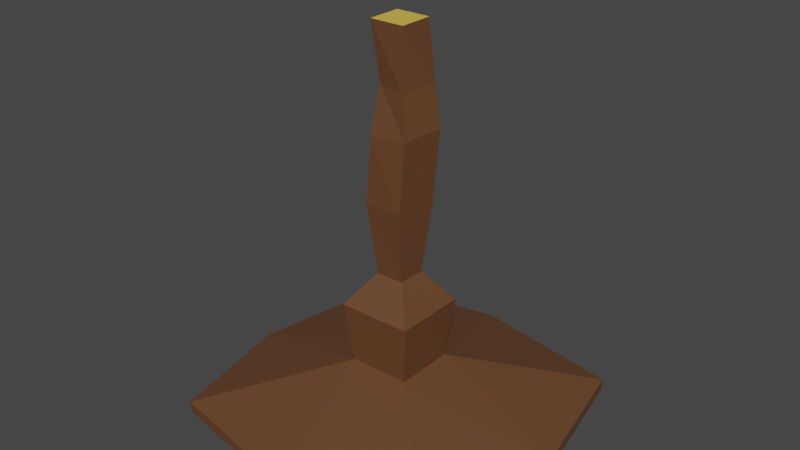 # Source: tableLeg.blend  (saved by Blender 3.4.6; exported with 4.5.12 LTS)
import bpy
from mathutils import Matrix  # noqa: F401  (used for matrix-valued properties, if any)

bpy.ops.wm.read_factory_settings(use_empty=True)
scene = bpy.context.scene
scene.name = 'Scene'

# ---- materials (node trees are filled in below, after node groups)
mat_wood = bpy.data.materials.new('wood')
mat_wood.use_transparent_shadow = False
mat_bark = bpy.data.materials.new('bark')
mat_bark.use_transparent_shadow = False

# ---- material node trees
mat_wood.use_nodes = True; mat_wood.node_tree.nodes.clear()
_N = mat_wood.node_tree.nodes; _L = mat_wood.node_tree.links
n0 = _N.new('ShaderNodeBsdfPrincipled'); n0.name = 'Principled BSDF'; n0.location = (10, 300)
n0.distribution = 'GGX'
n0.subsurface_method = 'RANDOM_WALK_SKIN'
n0.inputs[0].default_value = (0.8, 0.5332, 0.07736, 1.0)
n0.inputs[3].default_value = 1.45
n0.inputs[27].default_value = (0.0, 0.0, 0.0, 1.0)
n0.inputs[28].default_value = 1.0
n1 = _N.new('ShaderNodeOutputMaterial'); n1.name = 'Material Output'; n1.location = (300, 300)
_L.new(n0.outputs[0], n1.inputs[0])
n1.is_active_output = True
mat_bark.use_nodes = True; mat_bark.node_tree.nodes.clear()
_N = mat_bark.node_tree.nodes; _L = mat_bark.node_tree.links
n0 = _N.new('ShaderNodeBsdfPrincipled'); n0.name = 'Principled BSDF'; n0.location = (10, 300)
n0.distribution = 'GGX'
n0.subsurface_method = 'RANDOM_WALK_SKIN'
n0.inputs[0].default_value = (0.1368, 0.0572, 0.0239, 1.0)
n0.inputs[3].default_value = 1.45
n0.inputs[27].default_value = (0.0, 0.0, 0.0, 1.0)
n0.inputs[28].default_value = 1.0
n1 = _N.new('ShaderNodeOutputMaterial'); n1.name = 'Material Output'; n1.location = (300, 300)
_L.new(n0.outputs[0], n1.inputs[0])
n1.is_active_output = True

# ---- world
world_world = bpy.data.worlds.new('World'); scene.world = world_world
world_world.use_nodes = True; world_world.node_tree.nodes.clear()
_N = world_world.node_tree.nodes; _L = world_world.node_tree.links
n0 = _N.new('ShaderNodeOutputWorld'); n0.name = 'World Output'; n0.location = (300, 300)
n1 = _N.new('ShaderNodeBackground'); n1.name = 'Background'; n1.location = (10, 300)
n1.inputs[0].default_value = (0.05088, 0.05088, 0.05088, 1.0)
_L.new(n1.outputs[0], n0.inputs[0])
n0.is_active_output = True
world_world.color = (0.05088, 0.05088, 0.05088)
world_world.use_sun_shadow = False
world_world.sun_shadow_jitter_overblur = 0.0

# ---- meshes
me_cube_002 = bpy.data.meshes.new('Cube.002')
me_cube_002.from_pydata([(-0.02065, -0.0268, 0.197), (-0.02431, -0.03086, 0.5276), (-0.02065, 0.01219, 0.197), (-0.02431, 0.01621, 0.5276), (0.01834, -0.0268, 0.197), (0.02276, -0.03086, 0.5276), (0.01834, 0.01219, 0.197), (0.02276, 0.01621, 0.5276), (-0.03017, -0.03632, 0.2948), (-0.02105, -0.03692, 0.3862), (-0.01516, -0.02632, 0.4514), (-0.02372, 0.01661, 0.4536), (-0.02158, 0.02111, 0.386), (-0.03017, 0.02171, 0.2948), (0.03187, 0.01828, 0.4488), (0.03736, 0.02197, 0.3934), (0.02786, 0.02171, 0.2948), (0.02217, -0.03126, 0.4479), (0.02957, -0.03525, 0.3904), (0.02311, -0.03778, 0.2954), (-0.05232, 0.04387, 0.1535), (-0.05232, -0.05847, 0.1535), (0.05001, 0.04387, 0.1535), (0.05001, -0.05847, 0.1535), (-0.04299, 0.03453, 0.0691), (-0.04299, -0.04914, 0.0691), (0.04068, 0.03453, 0.0691), (0.04068, -0.04914, 0.0691), (-0.1976, 0.1887, 0.01471), (-0.1976, -0.2036, 0.01471), (0.1947, 0.1887, 0.01471), (0.1947, -0.2036, 0.01471), (0.0002949, -0.2414, 0.01471), (-0.0005836, -0.04914, 0.0691), (0.2334, 0.002002, 0.01471), (0.04068, -0.007159, 0.0691), (-0.004523, 0.03453, 0.0691), (-0.01751, 0.227, 0.01471), (-0.235, -0.02309, 0.01471), (-0.04299, -0.009403, 0.0691), (-0.235, -0.02309, -4.601e-05), (-0.1976, -0.2036, -4.601e-05), (-0.01751, 0.227, -4.601e-05), (-0.1976, 0.1887, -4.601e-05), (0.2334, 0.002002, -4.601e-05), (0.1947, 0.1887, -4.601e-05), (0.0002949, -0.2414, -4.601e-05), (0.1947, -0.2036, -4.601e-05)], [], [(10, 1, 3, 11), (11, 3, 7, 14), (14, 7, 5, 17), (17, 5, 1, 10), (4, 0, 21, 23), (7, 3, 1, 5), (4, 19, 8, 0), (19, 18, 9, 8), (18, 17, 10, 9), (6, 16, 19, 4), (16, 15, 18, 19), (15, 14, 17, 18), (2, 13, 16, 6), (13, 12, 15, 16), (12, 11, 14, 15), (0, 8, 13, 2), (8, 9, 12, 13), (9, 10, 11, 12), (21, 20, 24, 39, 25), (2, 6, 22, 20), (0, 2, 20, 21), (6, 4, 23, 22), (27, 33, 32, 31), (23, 21, 25, 33, 27), (20, 22, 26, 36, 24), (22, 23, 27, 35, 26), (38, 28, 43, 40), (24, 36, 37, 28), (26, 35, 34, 30), (25, 39, 38, 29), (32, 33, 25, 29), (34, 35, 27, 31), (37, 36, 26, 30), (38, 39, 24, 28), (43, 42, 45, 44, 47, 46, 41, 40), (37, 30, 45, 42), (30, 34, 44, 45), (34, 31, 47, 44), (29, 38, 40, 41), (31, 32, 46, 47), (28, 37, 42, 43), (32, 29, 41, 46)])
me_cube_002.polygons.foreach_set('material_index', [1, 1, 1, 1, 1, 0, 1, 1, 1, 1, 1, 1, 1, 1, 1, 1, 1, 1, 1, 1, 1, 1, 1, 1, 1, 1, 1, 1, 1, 1, 1, 1, 1, 1, 0, 1, 1, 1, 1, 1, 1, 1])
_uv = me_cube_002.uv_layers.new(name='UVMap')
_uv.uv.foreach_set('vector', [0.5635, 0.0, 0.625, 0.0, 0.625, 0.25, 0.5635, 0.25, 0.5635, 0.25, 0.625, 0.25, 0.625, 0.5, 0.5635, 0.5, 0.5635, 0.5, 0.625, 0.5, 0.625, 0.75, 0.5635, 0.75, 0.5635, 0.75, 0.625, 0.75, 0.625, 1.0, 0.5635, 1.0, 0.375, 0.75, 0.375, 1.0, 0.375, 1.0, 0.375, 0.75, 0.625, 0.5, 0.875, 0.5, 0.875, 0.75, 0.625, 0.75, 0.375, 0.75, 0.4385, 0.75, 0.4385, 1.0, 0.375, 1.0, 0.4385, 0.75, 0.501, 0.75, 0.501, 1.0, 0.4385, 1.0, 0.501, 0.75, 0.5635, 0.75, 0.5635, 1.0, 0.501, 1.0, 0.375, 0.5, 0.4385, 0.5, 0.4385, 0.75, 0.375, 0.75, 0.4385, 0.5, 0.501, 0.5, 0.501, 0.75, 0.4385, 0.75, 0.501, 0.5, 0.5635, 0.5, 0.5635, 0.75, 0.501, 0.75, 0.375, 0.25, 0.4385, 0.25, 0.4385, 0.5, 0.375, 0.5, 0.4385, 0.25, 0.501, 0.25, 0.501, 0.5, 0.4385, 0.5, 0.501, 0.25, 0.5635, 0.25, 0.5635, 0.5, 0.501, 0.5, 0.375, 0.0, 0.4385, 0.0, 0.4385, 0.25, 0.375, 0.25, 0.4385, 0.0, 0.501, 0.0, 0.501, 0.25, 0.4385, 0.25, 0.501, 0.0, 0.5635, 0.0, 0.5635, 0.25, 0.501, 0.25, 0.375, 0.0, 0.375, 0.25, 0.375, 0.25, 0.375, 0.1187, 0.375, 0.0, 0.375, 0.25, 0.375, 0.5, 0.375, 0.5, 0.375, 0.25, 0.375, 0.0, 0.375, 0.25, 0.375, 0.25, 0.375, 0.0, 0.375, 0.5, 0.375, 0.75, 0.375, 0.75, 0.375, 0.5, 0.375, 0.75, 0.375, 0.8733, 0.375, 0.8744, 0.375, 0.75, 0.375, 0.75, 0.375, 1.0, 0.375, 1.0, 0.375, 0.8733, 0.375, 0.75, 0.375, 0.25, 0.375, 0.5, 0.375, 0.5, 0.375, 0.3649, 0.375, 0.25, 0.375, 0.5, 0.375, 0.75, 0.375, 0.75, 0.375, 0.6246, 0.375, 0.5, 0.375, 0.1165, 0.375, 0.25, 0.375, 0.25, 0.375, 0.1165, 0.375, 0.25, 0.375, 0.3649, 0.375, 0.3661, 0.375, 0.25, 0.375, 0.5, 0.375, 0.6246, 0.375, 0.6201, 0.375, 0.5, 0.375, 0.0, 0.375, 0.1187, 0.375, 0.1165, 0.375, 0.0, 0.375, 0.8744, 0.375, 0.8733, 0.375, 1.0, 0.375, 1.0, 0.375, 0.6201, 0.375, 0.6246, 0.375, 0.75, 0.375, 0.75, 0.375, 0.3661, 0.375, 0.3649, 0.375, 0.5, 0.375, 0.5, 0.375, 0.1165, 0.375, 0.1187, 0.375, 0.25, 0.375, 0.25, 0.125, 0.5, 0.2411, 0.5, 0.375, 0.5, 0.375, 0.6201, 0.375, 0.75, 0.2506, 0.75, 0.125, 0.75, 0.125, 0.6335, 0.375, 0.3661, 0.375, 0.5, 0.375, 0.5, 0.375, 0.3661, 0.375, 0.5, 0.375, 0.6201, 0.375, 0.6201, 0.375, 0.5, 0.375, 0.6201, 0.375, 0.75, 0.375, 0.75, 0.375, 0.6201, 0.375, 0.0, 0.375, 0.1165, 0.375, 0.1165, 0.375, 0.0, 0.375, 0.75, 0.375, 0.8744, 0.375, 0.8744, 0.375, 0.75, 0.375, 0.25, 0.375, 0.3661, 0.375, 0.3661, 0.375, 0.25, 0.375, 0.8744, 0.375, 1.0, 0.375, 1.0, 0.375, 0.8744])
me_cube_002.materials.append(mat_wood)
me_cube_002.materials.append(mat_bark)
me_cube_002.update()

# ---- objects
ob_tableleg = bpy.data.objects.new('TableLeg', me_cube_002)

# ---- transforms, parenting, visibility, modifiers, constraints
ob_tableleg.location = (0.0, 0.0, 0.0)

# ---- collection membership
scene.collection.objects.link(ob_tableleg)

# ---- scene / render settings (as saved in the file)
scene.frame_start = 1; scene.frame_end = 250; scene.frame_set(1)
scene.render.engine = 'BLENDER_EEVEE_NEXT'
scene.cycles.sampling_pattern = 'TABULATED_SOBOL'
scene.cycles.use_light_tree = False
scene.view_settings.view_transform = 'Filmic'
bpy.context.view_layer.update()

# ---- added for rendering (the .blend has no active camera and no usable light): camera, sun
cam_auto = bpy.data.cameras.new('AutoCamera')
cam_auto.lens = 50.0
cam_auto.sensor_width = 36.0
cam_auto.clip_end = 1000.0
ob_auto_camera = bpy.data.objects.new('AutoCamera', cam_auto)
scene.collection.objects.link(ob_auto_camera)
ob_auto_camera.location = (0.78271, -0.94743, 0.890628)
ob_auto_camera.rotation_euler = (1.09748, -7.21219e-08, 0.694738)
scene.camera = ob_auto_camera
light_auto_sun = bpy.data.lights.new('AutoSun', 'SUN')
light_auto_sun.energy = 3.0
light_auto_sun.angle = 0.0523599
ob_auto_sun = bpy.data.objects.new('AutoSun', light_auto_sun)
scene.collection.objects.link(ob_auto_sun)
ob_auto_sun.rotation_euler = (0.872665, 0.174533, 0.523599)
bpy.context.view_layer.update()
